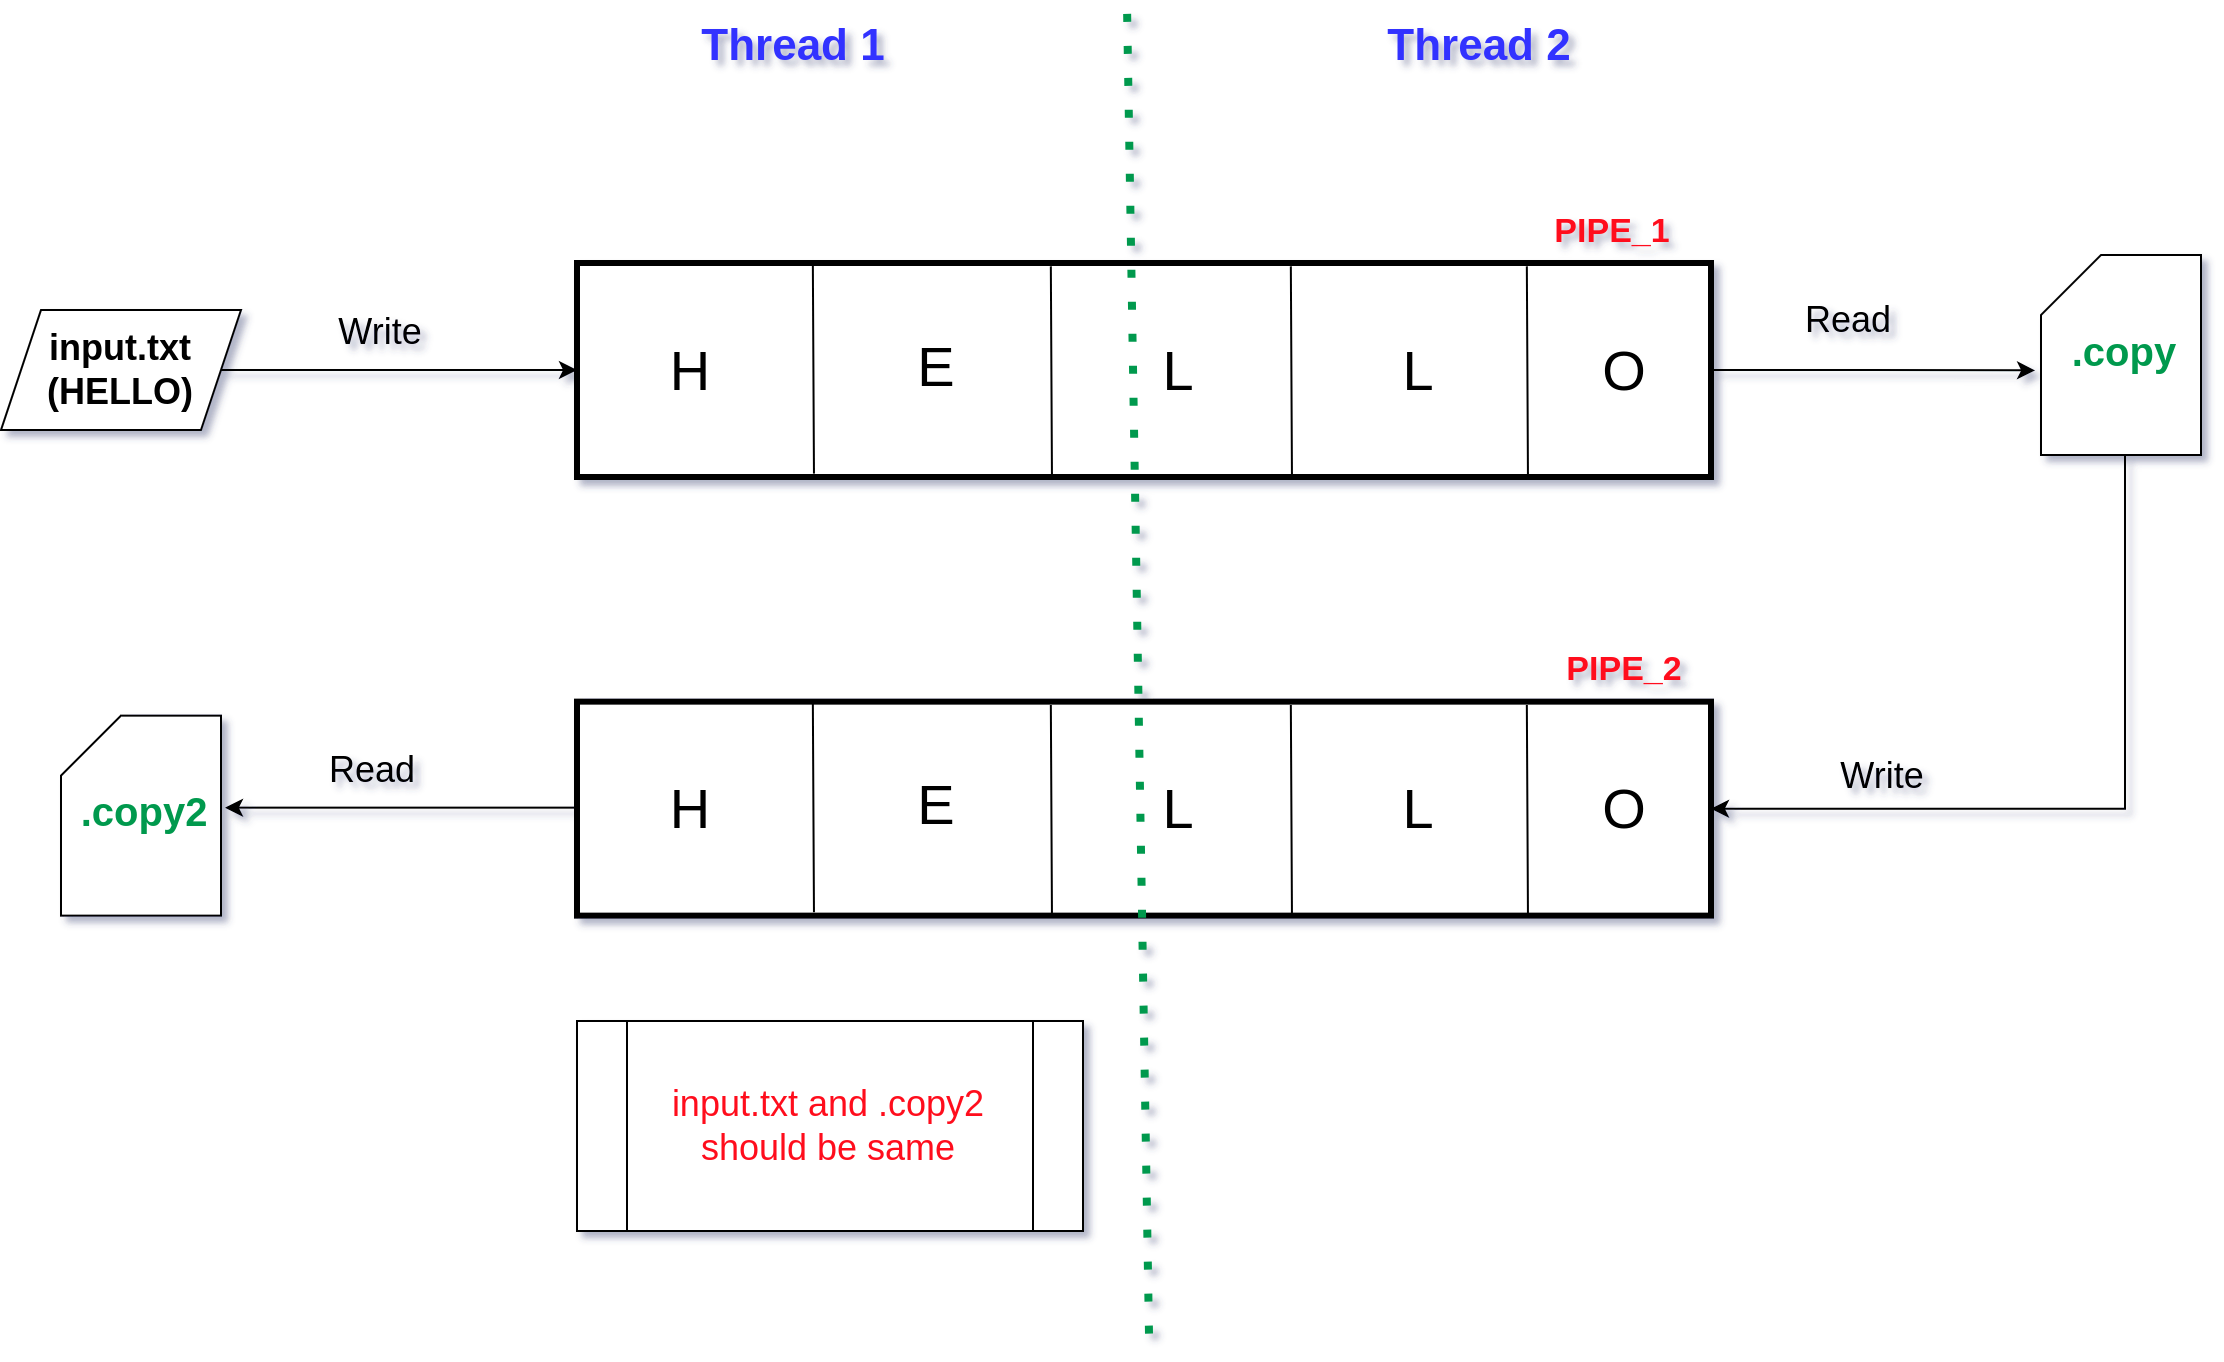

The diagram above was exported from draw.io. Its source (the exported page's mxGraphModel, read from the mxfile embedded in the PNG):
<mxGraphModel dx="1395" dy="925" grid="0" gridSize="10" guides="1" tooltips="1" connect="1" arrows="1" fold="1" page="1" pageScale="1" pageWidth="3300" pageHeight="2339" math="0" shadow="1">
  <root>
    <mxCell id="0" />
    <mxCell id="1" parent="0" />
    <mxCell id="DHexkL70Ddmg_U3VANLd-32" style="edgeStyle=orthogonalEdgeStyle;rounded=0;orthogonalLoop=1;jettySize=auto;html=1;entryX=-0.037;entryY=0.577;entryDx=0;entryDy=0;entryPerimeter=0;" edge="1" parent="1" source="DHexkL70Ddmg_U3VANLd-1" target="DHexkL70Ddmg_U3VANLd-39">
      <mxGeometry relative="1" as="geometry">
        <mxPoint x="1407" y="660.5" as="targetPoint" />
      </mxGeometry>
    </mxCell>
    <mxCell id="DHexkL70Ddmg_U3VANLd-1" value="" style="rounded=0;whiteSpace=wrap;html=1;strokeWidth=3;" vertex="1" parent="1">
      <mxGeometry x="693" y="607" width="567" height="107" as="geometry" />
    </mxCell>
    <mxCell id="DHexkL70Ddmg_U3VANLd-2" value="" style="endArrow=none;html=1;rounded=0;entryX=0.148;entryY=-0.003;entryDx=0;entryDy=0;entryPerimeter=0;exitX=0.149;exitY=0.984;exitDx=0;exitDy=0;exitPerimeter=0;" edge="1" parent="1">
      <mxGeometry width="50" height="50" relative="1" as="geometry">
        <mxPoint x="811.483" y="712.288" as="sourcePoint" />
        <mxPoint x="810.9159999999999" y="606.6789999999999" as="targetPoint" />
      </mxGeometry>
    </mxCell>
    <mxCell id="DHexkL70Ddmg_U3VANLd-6" value="&lt;font style=&quot;font-size: 28px;&quot;&gt;H&lt;/font&gt;" style="text;html=1;strokeColor=none;fillColor=none;align=center;verticalAlign=middle;whiteSpace=wrap;rounded=0;" vertex="1" parent="1">
      <mxGeometry x="720" y="645.5" width="60" height="30" as="geometry" />
    </mxCell>
    <mxCell id="DHexkL70Ddmg_U3VANLd-7" value="&lt;span style=&quot;font-size: 28px;&quot;&gt;E&lt;/span&gt;" style="text;html=1;strokeColor=none;fillColor=none;align=center;verticalAlign=middle;whiteSpace=wrap;rounded=0;" vertex="1" parent="1">
      <mxGeometry x="843" y="644" width="60" height="30" as="geometry" />
    </mxCell>
    <mxCell id="DHexkL70Ddmg_U3VANLd-8" value="&lt;span style=&quot;font-size: 28px;&quot;&gt;L&lt;/span&gt;" style="text;html=1;strokeColor=none;fillColor=none;align=center;verticalAlign=middle;whiteSpace=wrap;rounded=0;" vertex="1" parent="1">
      <mxGeometry x="964" y="645.5" width="60" height="30" as="geometry" />
    </mxCell>
    <mxCell id="DHexkL70Ddmg_U3VANLd-9" value="&lt;span style=&quot;font-size: 28px;&quot;&gt;L&lt;/span&gt;" style="text;html=1;strokeColor=none;fillColor=none;align=center;verticalAlign=middle;whiteSpace=wrap;rounded=0;" vertex="1" parent="1">
      <mxGeometry x="1084" y="645.5" width="60" height="30" as="geometry" />
    </mxCell>
    <mxCell id="DHexkL70Ddmg_U3VANLd-10" value="&lt;span style=&quot;font-size: 28px;&quot;&gt;O&lt;/span&gt;" style="text;html=1;strokeColor=none;fillColor=none;align=center;verticalAlign=middle;whiteSpace=wrap;rounded=0;" vertex="1" parent="1">
      <mxGeometry x="1187" y="645.5" width="60" height="30" as="geometry" />
    </mxCell>
    <mxCell id="DHexkL70Ddmg_U3VANLd-11" value="" style="endArrow=none;html=1;rounded=0;entryX=0.148;entryY=-0.003;entryDx=0;entryDy=0;entryPerimeter=0;exitX=0.149;exitY=0.984;exitDx=0;exitDy=0;exitPerimeter=0;" edge="1" parent="1">
      <mxGeometry width="50" height="50" relative="1" as="geometry">
        <mxPoint x="930.483" y="714.288" as="sourcePoint" />
        <mxPoint x="929.9159999999999" y="608.6789999999999" as="targetPoint" />
      </mxGeometry>
    </mxCell>
    <mxCell id="DHexkL70Ddmg_U3VANLd-12" value="" style="endArrow=none;html=1;rounded=0;entryX=0.148;entryY=-0.003;entryDx=0;entryDy=0;entryPerimeter=0;exitX=0.149;exitY=0.984;exitDx=0;exitDy=0;exitPerimeter=0;" edge="1" parent="1">
      <mxGeometry width="50" height="50" relative="1" as="geometry">
        <mxPoint x="1050.483" y="714.288" as="sourcePoint" />
        <mxPoint x="1049.916" y="608.6789999999999" as="targetPoint" />
      </mxGeometry>
    </mxCell>
    <mxCell id="DHexkL70Ddmg_U3VANLd-13" value="" style="endArrow=none;html=1;rounded=0;entryX=0.148;entryY=-0.003;entryDx=0;entryDy=0;entryPerimeter=0;exitX=0.149;exitY=0.984;exitDx=0;exitDy=0;exitPerimeter=0;" edge="1" parent="1">
      <mxGeometry width="50" height="50" relative="1" as="geometry">
        <mxPoint x="1168.483" y="714.288" as="sourcePoint" />
        <mxPoint x="1167.916" y="608.6789999999999" as="targetPoint" />
      </mxGeometry>
    </mxCell>
    <mxCell id="DHexkL70Ddmg_U3VANLd-37" style="edgeStyle=orthogonalEdgeStyle;rounded=0;orthogonalLoop=1;jettySize=auto;html=1;entryX=1;entryY=0.5;entryDx=0;entryDy=0;" edge="1" parent="1" source="DHexkL70Ddmg_U3VANLd-15">
      <mxGeometry relative="1" as="geometry">
        <mxPoint x="517.0000000000002" y="879.3199999999999" as="targetPoint" />
      </mxGeometry>
    </mxCell>
    <mxCell id="DHexkL70Ddmg_U3VANLd-15" value="" style="rounded=0;whiteSpace=wrap;html=1;strokeWidth=3;" vertex="1" parent="1">
      <mxGeometry x="693" y="826.3199999999999" width="567" height="107" as="geometry" />
    </mxCell>
    <mxCell id="DHexkL70Ddmg_U3VANLd-16" value="" style="endArrow=none;html=1;rounded=0;entryX=0.148;entryY=-0.003;entryDx=0;entryDy=0;entryPerimeter=0;exitX=0.149;exitY=0.984;exitDx=0;exitDy=0;exitPerimeter=0;" edge="1" parent="1">
      <mxGeometry width="50" height="50" relative="1" as="geometry">
        <mxPoint x="811.483" y="931.608" as="sourcePoint" />
        <mxPoint x="810.9159999999999" y="825.9989999999998" as="targetPoint" />
      </mxGeometry>
    </mxCell>
    <mxCell id="DHexkL70Ddmg_U3VANLd-17" value="&lt;font style=&quot;font-size: 28px;&quot;&gt;H&lt;/font&gt;" style="text;html=1;strokeColor=none;fillColor=none;align=center;verticalAlign=middle;whiteSpace=wrap;rounded=0;" vertex="1" parent="1">
      <mxGeometry x="720" y="864.8199999999999" width="60" height="30" as="geometry" />
    </mxCell>
    <mxCell id="DHexkL70Ddmg_U3VANLd-18" value="&lt;span style=&quot;font-size: 28px;&quot;&gt;E&lt;/span&gt;" style="text;html=1;strokeColor=none;fillColor=none;align=center;verticalAlign=middle;whiteSpace=wrap;rounded=0;" vertex="1" parent="1">
      <mxGeometry x="843" y="863.3199999999999" width="60" height="30" as="geometry" />
    </mxCell>
    <mxCell id="DHexkL70Ddmg_U3VANLd-19" value="&lt;span style=&quot;font-size: 28px;&quot;&gt;L&lt;/span&gt;" style="text;html=1;strokeColor=none;fillColor=none;align=center;verticalAlign=middle;whiteSpace=wrap;rounded=0;" vertex="1" parent="1">
      <mxGeometry x="964" y="864.8199999999999" width="60" height="30" as="geometry" />
    </mxCell>
    <mxCell id="DHexkL70Ddmg_U3VANLd-20" value="&lt;span style=&quot;font-size: 28px;&quot;&gt;L&lt;/span&gt;" style="text;html=1;strokeColor=none;fillColor=none;align=center;verticalAlign=middle;whiteSpace=wrap;rounded=0;" vertex="1" parent="1">
      <mxGeometry x="1084" y="864.8199999999999" width="60" height="30" as="geometry" />
    </mxCell>
    <mxCell id="DHexkL70Ddmg_U3VANLd-21" value="&lt;span style=&quot;font-size: 28px;&quot;&gt;O&lt;/span&gt;" style="text;html=1;strokeColor=none;fillColor=none;align=center;verticalAlign=middle;whiteSpace=wrap;rounded=0;" vertex="1" parent="1">
      <mxGeometry x="1187" y="864.8199999999999" width="60" height="30" as="geometry" />
    </mxCell>
    <mxCell id="DHexkL70Ddmg_U3VANLd-22" value="" style="endArrow=none;html=1;rounded=0;entryX=0.148;entryY=-0.003;entryDx=0;entryDy=0;entryPerimeter=0;exitX=0.149;exitY=0.984;exitDx=0;exitDy=0;exitPerimeter=0;" edge="1" parent="1">
      <mxGeometry width="50" height="50" relative="1" as="geometry">
        <mxPoint x="930.483" y="933.608" as="sourcePoint" />
        <mxPoint x="929.9159999999999" y="827.9989999999998" as="targetPoint" />
      </mxGeometry>
    </mxCell>
    <mxCell id="DHexkL70Ddmg_U3VANLd-23" value="" style="endArrow=none;html=1;rounded=0;entryX=0.148;entryY=-0.003;entryDx=0;entryDy=0;entryPerimeter=0;exitX=0.149;exitY=0.984;exitDx=0;exitDy=0;exitPerimeter=0;" edge="1" parent="1">
      <mxGeometry width="50" height="50" relative="1" as="geometry">
        <mxPoint x="1050.483" y="933.608" as="sourcePoint" />
        <mxPoint x="1049.916" y="827.9989999999998" as="targetPoint" />
      </mxGeometry>
    </mxCell>
    <mxCell id="DHexkL70Ddmg_U3VANLd-24" value="" style="endArrow=none;html=1;rounded=0;entryX=0.148;entryY=-0.003;entryDx=0;entryDy=0;entryPerimeter=0;exitX=0.149;exitY=0.984;exitDx=0;exitDy=0;exitPerimeter=0;" edge="1" parent="1">
      <mxGeometry width="50" height="50" relative="1" as="geometry">
        <mxPoint x="1168.483" y="933.608" as="sourcePoint" />
        <mxPoint x="1167.916" y="827.9989999999998" as="targetPoint" />
      </mxGeometry>
    </mxCell>
    <mxCell id="DHexkL70Ddmg_U3VANLd-27" style="edgeStyle=orthogonalEdgeStyle;rounded=0;orthogonalLoop=1;jettySize=auto;html=1;entryX=0;entryY=0.5;entryDx=0;entryDy=0;" edge="1" parent="1" source="DHexkL70Ddmg_U3VANLd-26" target="DHexkL70Ddmg_U3VANLd-1">
      <mxGeometry relative="1" as="geometry" />
    </mxCell>
    <mxCell id="DHexkL70Ddmg_U3VANLd-26" value="&lt;font style=&quot;font-size: 18px;&quot;&gt;&lt;b&gt;input.txt&lt;br&gt;(HELLO)&lt;br&gt;&lt;/b&gt;&lt;/font&gt;" style="shape=parallelogram;perimeter=parallelogramPerimeter;whiteSpace=wrap;html=1;fixedSize=1;" vertex="1" parent="1">
      <mxGeometry x="405" y="630.5" width="120" height="60" as="geometry" />
    </mxCell>
    <mxCell id="DHexkL70Ddmg_U3VANLd-28" value="&lt;font style=&quot;font-size: 18px;&quot;&gt;Write&lt;/font&gt;" style="text;html=1;strokeColor=none;fillColor=none;align=center;verticalAlign=middle;whiteSpace=wrap;rounded=0;" vertex="1" parent="1">
      <mxGeometry x="565" y="627" width="60" height="30" as="geometry" />
    </mxCell>
    <mxCell id="DHexkL70Ddmg_U3VANLd-29" value="&lt;font size=&quot;1&quot; color=&quot;#ff0f1f&quot;&gt;&lt;b style=&quot;font-size: 17px;&quot;&gt;PIPE_1&lt;/b&gt;&lt;/font&gt;" style="text;html=1;strokeColor=none;fillColor=none;align=center;verticalAlign=middle;whiteSpace=wrap;rounded=0;" vertex="1" parent="1">
      <mxGeometry x="1181" y="577" width="60" height="30" as="geometry" />
    </mxCell>
    <mxCell id="DHexkL70Ddmg_U3VANLd-30" value="&lt;font size=&quot;1&quot; color=&quot;#ff0f1f&quot;&gt;&lt;b style=&quot;font-size: 17px;&quot;&gt;PIPE_2&lt;/b&gt;&lt;/font&gt;" style="text;html=1;strokeColor=none;fillColor=none;align=center;verticalAlign=middle;whiteSpace=wrap;rounded=0;" vertex="1" parent="1">
      <mxGeometry x="1187" y="796.3199999999999" width="60" height="30" as="geometry" />
    </mxCell>
    <mxCell id="DHexkL70Ddmg_U3VANLd-34" style="edgeStyle=orthogonalEdgeStyle;rounded=0;orthogonalLoop=1;jettySize=auto;html=1;entryX=1;entryY=0.5;entryDx=0;entryDy=0;" edge="1" parent="1" target="DHexkL70Ddmg_U3VANLd-15">
      <mxGeometry relative="1" as="geometry">
        <mxPoint x="1467" y="700.5" as="sourcePoint" />
        <Array as="points">
          <mxPoint x="1467" y="880" />
        </Array>
      </mxGeometry>
    </mxCell>
    <mxCell id="DHexkL70Ddmg_U3VANLd-33" value="&lt;font style=&quot;font-size: 18px;&quot;&gt;Read&lt;/font&gt;" style="text;html=1;strokeColor=none;fillColor=none;align=center;verticalAlign=middle;whiteSpace=wrap;rounded=0;" vertex="1" parent="1">
      <mxGeometry x="1299" y="620.5" width="60" height="30" as="geometry" />
    </mxCell>
    <mxCell id="DHexkL70Ddmg_U3VANLd-35" value="&lt;font style=&quot;font-size: 18px;&quot;&gt;Write&lt;/font&gt;" style="text;html=1;strokeColor=none;fillColor=none;align=center;verticalAlign=middle;whiteSpace=wrap;rounded=0;" vertex="1" parent="1">
      <mxGeometry x="1316" y="849" width="60" height="30" as="geometry" />
    </mxCell>
    <mxCell id="DHexkL70Ddmg_U3VANLd-38" value="&lt;font style=&quot;font-size: 18px;&quot;&gt;Read&lt;/font&gt;" style="text;html=1;strokeColor=none;fillColor=none;align=center;verticalAlign=middle;whiteSpace=wrap;rounded=0;" vertex="1" parent="1">
      <mxGeometry x="561" y="846" width="60" height="30" as="geometry" />
    </mxCell>
    <mxCell id="DHexkL70Ddmg_U3VANLd-39" value="" style="shape=card;whiteSpace=wrap;html=1;" vertex="1" parent="1">
      <mxGeometry x="1425" y="603" width="80" height="100" as="geometry" />
    </mxCell>
    <mxCell id="DHexkL70Ddmg_U3VANLd-40" value="&lt;b style=&quot;border-color: var(--border-color); color: rgb(0, 153, 77); font-size: 20px;&quot;&gt;.copy&lt;/b&gt;" style="text;html=1;strokeColor=none;fillColor=none;align=center;verticalAlign=middle;whiteSpace=wrap;rounded=0;" vertex="1" parent="1">
      <mxGeometry x="1437" y="636" width="60" height="30" as="geometry" />
    </mxCell>
    <mxCell id="DHexkL70Ddmg_U3VANLd-41" value="" style="shape=card;whiteSpace=wrap;html=1;" vertex="1" parent="1">
      <mxGeometry x="435" y="833.3199999999999" width="80" height="100" as="geometry" />
    </mxCell>
    <mxCell id="DHexkL70Ddmg_U3VANLd-42" value="&lt;b style=&quot;border-color: var(--border-color); color: rgb(0, 153, 77); font-size: 20px;&quot;&gt;.copy2&lt;/b&gt;" style="text;html=1;strokeColor=none;fillColor=none;align=center;verticalAlign=middle;whiteSpace=wrap;rounded=0;" vertex="1" parent="1">
      <mxGeometry x="447" y="866.3199999999999" width="60" height="30" as="geometry" />
    </mxCell>
    <mxCell id="DHexkL70Ddmg_U3VANLd-43" value="&lt;font color=&quot;#ff0f1f&quot; style=&quot;font-size: 18px;&quot;&gt;input.txt and .copy2 should be same&lt;/font&gt;" style="shape=process;whiteSpace=wrap;html=1;backgroundOutline=1;" vertex="1" parent="1">
      <mxGeometry x="693" y="986" width="253" height="105" as="geometry" />
    </mxCell>
    <mxCell id="DHexkL70Ddmg_U3VANLd-44" value="" style="endArrow=none;dashed=1;html=1;dashPattern=1 3;strokeWidth=4;rounded=0;strokeColor=#00994D;" edge="1" parent="1">
      <mxGeometry width="50" height="50" relative="1" as="geometry">
        <mxPoint x="979" y="1142.32" as="sourcePoint" />
        <mxPoint x="968" y="478" as="targetPoint" />
      </mxGeometry>
    </mxCell>
    <mxCell id="DHexkL70Ddmg_U3VANLd-45" value="&lt;font color=&quot;#3333ff&quot; size=&quot;1&quot;&gt;&lt;b style=&quot;font-size: 22px;&quot;&gt;Thread 1&lt;/b&gt;&lt;/font&gt;" style="text;html=1;strokeColor=none;fillColor=none;align=center;verticalAlign=middle;whiteSpace=wrap;rounded=0;" vertex="1" parent="1">
      <mxGeometry x="741" y="484" width="121" height="30" as="geometry" />
    </mxCell>
    <mxCell id="DHexkL70Ddmg_U3VANLd-46" value="&lt;font color=&quot;#3333ff&quot; size=&quot;1&quot;&gt;&lt;b style=&quot;font-size: 22px;&quot;&gt;Thread 2&lt;/b&gt;&lt;/font&gt;" style="text;html=1;strokeColor=none;fillColor=none;align=center;verticalAlign=middle;whiteSpace=wrap;rounded=0;" vertex="1" parent="1">
      <mxGeometry x="1084" y="484" width="121" height="30" as="geometry" />
    </mxCell>
  </root>
</mxGraphModel>